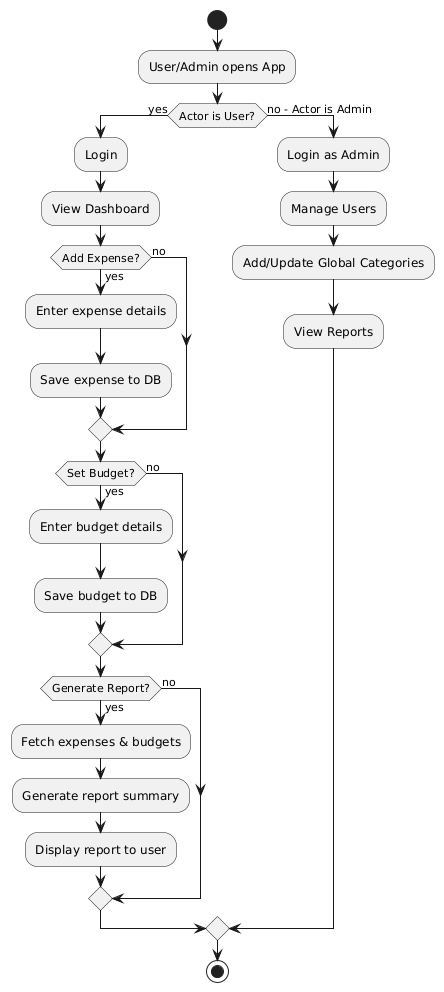

The diagram above was rendered by PlantUML. Its source (embedded in the PNG):
@startuml
start

:User/Admin opens App;

if (Actor is User?) then (yes)
  :Login;
  :View Dashboard;
  
  if (Add Expense?) then (yes)
    :Enter expense details;
    :Save expense to DB;
  else (no)
  endif

  if (Set Budget?) then (yes)
    :Enter budget details;
    :Save budget to DB;
  else (no)
  endif

  if (Generate Report?) then (yes)
    :Fetch expenses & budgets;
    :Generate report summary;
    :Display report to user;
  else (no)
  endif

else (no - Actor is Admin)
  :Login as Admin;
  :Manage Users;
  :Add/Update Global Categories;
  :View Reports;
endif

stop
@enduml